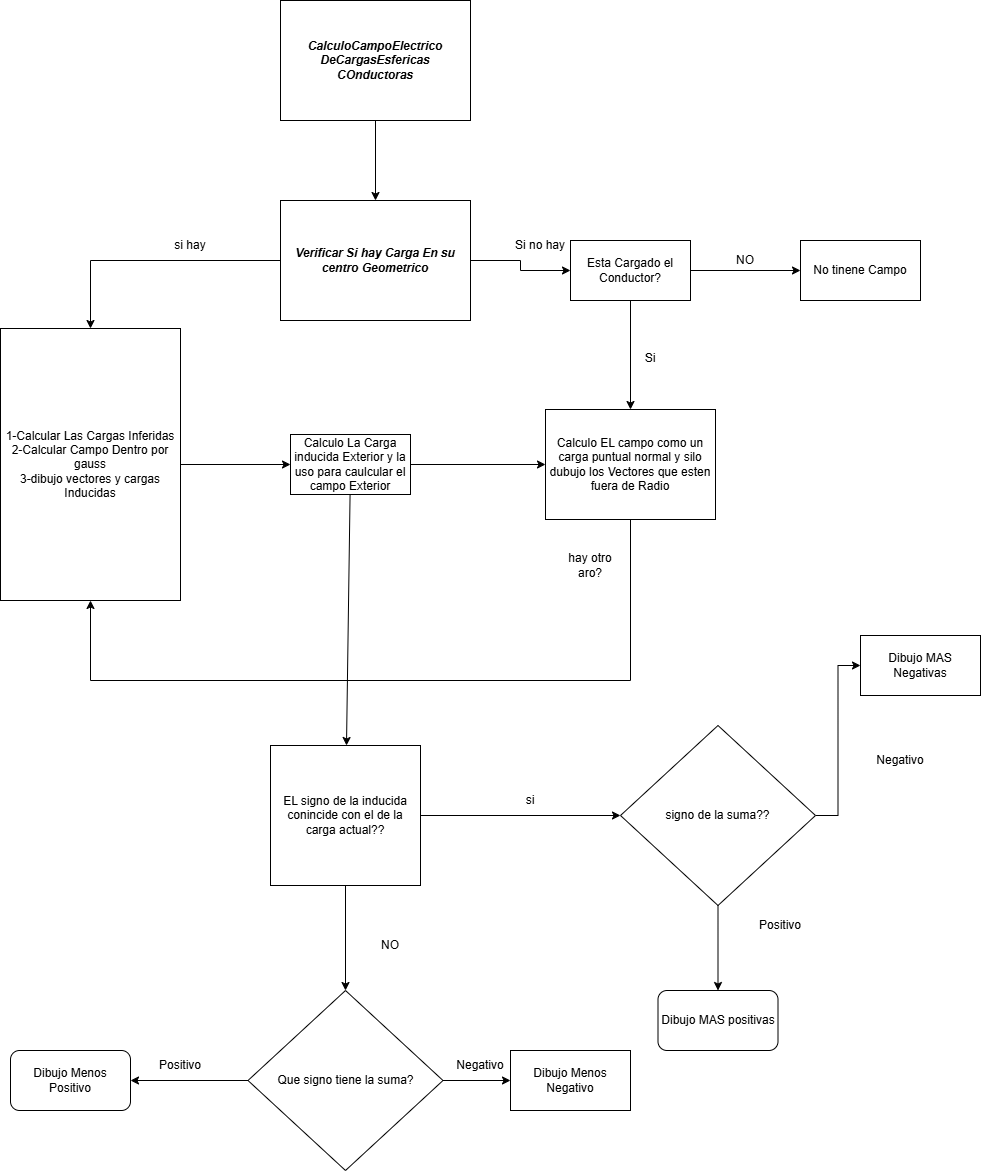

The diagram above was exported from draw.io. Its source (the exported page's mxGraphModel, read from the mxfile embedded in the PNG):
<mxGraphModel dx="2575" dy="1405" grid="1" gridSize="10" guides="1" tooltips="1" connect="1" arrows="1" fold="1" page="1" pageScale="1" pageWidth="827" pageHeight="1169" math="0" shadow="0">
  <root>
    <mxCell id="0" />
    <mxCell id="1" parent="0" />
    <mxCell id="WvWoSukJcHYoKvMMG87L-1" edge="1" parent="1" source="WvWoSukJcHYoKvMMG87L-2" style="edgeStyle=orthogonalEdgeStyle;rounded=0;orthogonalLoop=1;jettySize=auto;html=1;" target="WvWoSukJcHYoKvMMG87L-5" value="">
      <mxGeometry relative="1" as="geometry" />
    </mxCell>
    <mxCell id="WvWoSukJcHYoKvMMG87L-2" parent="1" style="rounded=0;whiteSpace=wrap;html=1;" value="&lt;i&gt;&lt;b&gt;CalculoCampoElectrico&lt;/b&gt;&lt;/i&gt;&lt;div&gt;&lt;i&gt;&lt;b&gt;DeCargasEsfericas&lt;/b&gt;&lt;/i&gt;&lt;/div&gt;&lt;div&gt;&lt;i&gt;&lt;b&gt;COnductoras&lt;/b&gt;&lt;/i&gt;&lt;/div&gt;" vertex="1">
      <mxGeometry height="120" width="190" x="750" y="190" as="geometry" />
    </mxCell>
    <mxCell id="WvWoSukJcHYoKvMMG87L-3" edge="1" parent="1" source="WvWoSukJcHYoKvMMG87L-5" style="edgeStyle=orthogonalEdgeStyle;rounded=0;orthogonalLoop=1;jettySize=auto;html=1;" target="WvWoSukJcHYoKvMMG87L-7" value="">
      <mxGeometry relative="1" as="geometry" />
    </mxCell>
    <mxCell id="WvWoSukJcHYoKvMMG87L-4" edge="1" parent="1" source="WvWoSukJcHYoKvMMG87L-5" style="edgeStyle=orthogonalEdgeStyle;rounded=0;orthogonalLoop=1;jettySize=auto;html=1;" target="WvWoSukJcHYoKvMMG87L-11" value="">
      <mxGeometry relative="1" as="geometry" />
    </mxCell>
    <mxCell id="WvWoSukJcHYoKvMMG87L-5" parent="1" style="rounded=0;whiteSpace=wrap;html=1;" value="&lt;b&gt;&lt;i&gt;Verificar Si hay Carga En su centro Geometrico&lt;/i&gt;&lt;/b&gt;" vertex="1">
      <mxGeometry height="120" width="190" x="750" y="390" as="geometry" />
    </mxCell>
    <mxCell id="WvWoSukJcHYoKvMMG87L-6" edge="1" parent="1" source="WvWoSukJcHYoKvMMG87L-7" style="edgeStyle=orthogonalEdgeStyle;rounded=0;orthogonalLoop=1;jettySize=auto;html=1;" target="WvWoSukJcHYoKvMMG87L-15" value="">
      <mxGeometry relative="1" as="geometry" />
    </mxCell>
    <mxCell id="WvWoSukJcHYoKvMMG87L-7" parent="1" style="whiteSpace=wrap;html=1;rounded=0;" value="&lt;div&gt;1-Calcular Las Cargas Inferidas&lt;/div&gt;2-Calcular Campo Dentro por gauss&lt;div&gt;3-dibujo vectores y cargas Inducidas&lt;/div&gt;" vertex="1">
      <mxGeometry height="272" width="180" x="470" y="518" as="geometry" />
    </mxCell>
    <mxCell id="WvWoSukJcHYoKvMMG87L-8" parent="1" style="text;html=1;whiteSpace=wrap;strokeColor=none;fillColor=none;align=center;verticalAlign=middle;rounded=0;" value="si hay" vertex="1">
      <mxGeometry height="30" width="60" x="630" y="420" as="geometry" />
    </mxCell>
    <mxCell id="WvWoSukJcHYoKvMMG87L-9" edge="1" parent="1" source="WvWoSukJcHYoKvMMG87L-11" style="edgeStyle=orthogonalEdgeStyle;rounded=0;orthogonalLoop=1;jettySize=auto;html=1;" target="WvWoSukJcHYoKvMMG87L-12" value="">
      <mxGeometry relative="1" as="geometry" />
    </mxCell>
    <mxCell id="WvWoSukJcHYoKvMMG87L-10" edge="1" parent="1" source="WvWoSukJcHYoKvMMG87L-11" style="edgeStyle=orthogonalEdgeStyle;rounded=0;orthogonalLoop=1;jettySize=auto;html=1;" target="WvWoSukJcHYoKvMMG87L-13" value="">
      <mxGeometry relative="1" as="geometry" />
    </mxCell>
    <mxCell id="WvWoSukJcHYoKvMMG87L-11" parent="1" style="whiteSpace=wrap;html=1;rounded=0;" value="Esta Cargado el Conductor?" vertex="1">
      <mxGeometry height="60" width="120" x="1040" y="430" as="geometry" />
    </mxCell>
    <mxCell id="WvWoSukJcHYoKvMMG87L-12" parent="1" style="whiteSpace=wrap;html=1;rounded=0;" value="No tinene Campo" vertex="1">
      <mxGeometry height="60" width="120" x="1270" y="430" as="geometry" />
    </mxCell>
    <mxCell id="WvWoSukJcHYoKvMMG87L-13" parent="1" style="whiteSpace=wrap;html=1;rounded=0;" value="Calculo EL campo como un carga puntual normal y silo dubujo los Vectores que esten fuera de Radio" vertex="1">
      <mxGeometry height="110" width="170" x="1015" y="599" as="geometry" />
    </mxCell>
    <mxCell id="WvWoSukJcHYoKvMMG87L-14" edge="1" parent="1" source="WvWoSukJcHYoKvMMG87L-15" style="edgeStyle=orthogonalEdgeStyle;rounded=0;orthogonalLoop=1;jettySize=auto;html=1;exitX=1;exitY=0.5;exitDx=0;exitDy=0;entryX=0;entryY=0.5;entryDx=0;entryDy=0;" target="WvWoSukJcHYoKvMMG87L-13">
      <mxGeometry relative="1" as="geometry" />
    </mxCell>
    <mxCell id="WvWoSukJcHYoKvMMG87L-15" parent="1" style="whiteSpace=wrap;html=1;rounded=0;" value="Calculo La Carga inducida Exterior y la uso para caulcular el campo Exterior" vertex="1">
      <mxGeometry height="60" width="120" x="760" y="624" as="geometry" />
    </mxCell>
    <mxCell id="WvWoSukJcHYoKvMMG87L-16" parent="1" style="text;html=1;whiteSpace=wrap;strokeColor=none;fillColor=none;align=center;verticalAlign=middle;rounded=0;" value="Si no hay" vertex="1">
      <mxGeometry height="30" width="60" x="980" y="420" as="geometry" />
    </mxCell>
    <mxCell id="WvWoSukJcHYoKvMMG87L-17" parent="1" style="text;html=1;whiteSpace=wrap;strokeColor=none;fillColor=none;align=center;verticalAlign=middle;rounded=0;" value="NO" vertex="1">
      <mxGeometry height="30" width="60" x="1185" y="435" as="geometry" />
    </mxCell>
    <mxCell id="WvWoSukJcHYoKvMMG87L-18" parent="1" style="text;html=1;whiteSpace=wrap;strokeColor=none;fillColor=none;align=center;verticalAlign=middle;rounded=0;" value="Si" vertex="1">
      <mxGeometry height="30" width="60" x="1090" y="533" as="geometry" />
    </mxCell>
    <mxCell id="WvWoSukJcHYoKvMMG87L-19" edge="1" parent="1" source="WvWoSukJcHYoKvMMG87L-13" style="endArrow=classic;html=1;rounded=0;" target="WvWoSukJcHYoKvMMG87L-7" value="">
      <mxGeometry height="50" relative="1" width="50" as="geometry">
        <Array as="points">
          <mxPoint x="1100" y="870" />
          <mxPoint x="560" y="870" />
        </Array>
        <mxPoint x="1090" y="870" as="sourcePoint" />
        <mxPoint x="970" y="660" as="targetPoint" />
      </mxGeometry>
    </mxCell>
    <mxCell id="WvWoSukJcHYoKvMMG87L-20" parent="1" style="text;html=1;whiteSpace=wrap;strokeColor=none;fillColor=none;align=center;verticalAlign=middle;rounded=0;" value="hay otro aro?" vertex="1">
      <mxGeometry height="30" width="60" x="1030" y="740" as="geometry" />
    </mxCell>
    <mxCell id="WvWoSukJcHYoKvMMG87L-21" edge="1" parent="1" source="WvWoSukJcHYoKvMMG87L-15" style="endArrow=classic;html=1;rounded=0;" target="WvWoSukJcHYoKvMMG87L-23" value="">
      <mxGeometry height="50" relative="1" width="50" as="geometry">
        <mxPoint x="1010" y="760" as="sourcePoint" />
        <mxPoint x="820" y="930" as="targetPoint" />
      </mxGeometry>
    </mxCell>
    <mxCell id="WvWoSukJcHYoKvMMG87L-22" edge="1" parent="1" source="WvWoSukJcHYoKvMMG87L-23" style="edgeStyle=orthogonalEdgeStyle;rounded=0;orthogonalLoop=1;jettySize=auto;html=1;exitX=0.5;exitY=1;exitDx=0;exitDy=0;entryX=0.5;entryY=0;entryDx=0;entryDy=0;" target="WvWoSukJcHYoKvMMG87L-33">
      <mxGeometry relative="1" as="geometry" />
    </mxCell>
    <mxCell id="WvWoSukJcHYoKvMMG87L-23" parent="1" style="rounded=0;whiteSpace=wrap;html=1;" value="EL signo de la inducida conincide con el de la carga actual??" vertex="1">
      <mxGeometry height="140" width="150" x="740" y="935" as="geometry" />
    </mxCell>
    <mxCell id="WvWoSukJcHYoKvMMG87L-24" edge="1" parent="1" source="WvWoSukJcHYoKvMMG87L-23" style="endArrow=classic;html=1;rounded=0;exitX=1;exitY=0.5;exitDx=0;exitDy=0;entryX=0;entryY=0.5;entryDx=0;entryDy=0;" target="WvWoSukJcHYoKvMMG87L-27" value="">
      <mxGeometry height="50" relative="1" width="50" as="geometry">
        <mxPoint x="1020" y="990" as="sourcePoint" />
        <mxPoint x="1090" y="1005" as="targetPoint" />
      </mxGeometry>
    </mxCell>
    <mxCell id="WvWoSukJcHYoKvMMG87L-25" parent="1" style="text;html=1;whiteSpace=wrap;strokeColor=none;fillColor=none;align=center;verticalAlign=middle;rounded=0;" value="si" vertex="1">
      <mxGeometry height="30" width="60" x="970" y="975" as="geometry" />
    </mxCell>
    <mxCell id="WvWoSukJcHYoKvMMG87L-26" edge="1" parent="1" source="WvWoSukJcHYoKvMMG87L-27" style="edgeStyle=orthogonalEdgeStyle;rounded=0;orthogonalLoop=1;jettySize=auto;html=1;entryX=0;entryY=0.5;entryDx=0;entryDy=0;" target="WvWoSukJcHYoKvMMG87L-28">
      <mxGeometry relative="1" as="geometry" />
    </mxCell>
    <mxCell id="WvWoSukJcHYoKvMMG87L-27" parent="1" style="rhombus;whiteSpace=wrap;html=1;" value="signo de la suma??" vertex="1">
      <mxGeometry height="180" width="195" x="1090" y="915" as="geometry" />
    </mxCell>
    <mxCell id="WvWoSukJcHYoKvMMG87L-28" parent="1" style="rounded=0;whiteSpace=wrap;html=1;" value="Dibujo MAS Negativas" vertex="1">
      <mxGeometry height="60" width="120" x="1330" y="825" as="geometry" />
    </mxCell>
    <mxCell id="WvWoSukJcHYoKvMMG87L-29" parent="1" style="rounded=1;whiteSpace=wrap;html=1;" value="Dibujo MAS positivas" vertex="1">
      <mxGeometry height="60" width="120" x="1127.5" y="1180" as="geometry" />
    </mxCell>
    <mxCell id="WvWoSukJcHYoKvMMG87L-30" edge="1" parent="1" source="WvWoSukJcHYoKvMMG87L-27" style="endArrow=classic;html=1;rounded=0;" target="WvWoSukJcHYoKvMMG87L-29" value="">
      <mxGeometry height="50" relative="1" width="50" as="geometry">
        <mxPoint x="1280" y="1060" as="sourcePoint" />
        <mxPoint x="1330" y="1010" as="targetPoint" />
      </mxGeometry>
    </mxCell>
    <mxCell id="WvWoSukJcHYoKvMMG87L-31" parent="1" style="text;html=1;whiteSpace=wrap;strokeColor=none;fillColor=none;align=center;verticalAlign=middle;rounded=0;" value="Positivo" vertex="1">
      <mxGeometry height="30" width="60" x="1220" y="1100" as="geometry" />
    </mxCell>
    <mxCell id="WvWoSukJcHYoKvMMG87L-32" parent="1" style="text;html=1;whiteSpace=wrap;strokeColor=none;fillColor=none;align=center;verticalAlign=middle;rounded=0;" value="Negativo" vertex="1">
      <mxGeometry height="30" width="60" x="920" y="1240" as="geometry" />
    </mxCell>
    <mxCell id="WvWoSukJcHYoKvMMG87L-33" parent="1" style="rhombus;whiteSpace=wrap;html=1;" value="Que signo tiene la suma?" vertex="1">
      <mxGeometry height="180" width="195" x="717.5" y="1180" as="geometry" />
    </mxCell>
    <mxCell id="WvWoSukJcHYoKvMMG87L-34" parent="1" style="rounded=0;whiteSpace=wrap;html=1;" value="Dibujo Menos Negativo" vertex="1">
      <mxGeometry height="60" width="120" x="980" y="1240" as="geometry" />
    </mxCell>
    <mxCell id="WvWoSukJcHYoKvMMG87L-35" edge="1" parent="1" source="WvWoSukJcHYoKvMMG87L-33" style="endArrow=classic;html=1;rounded=0;exitX=1;exitY=0.5;exitDx=0;exitDy=0;" target="WvWoSukJcHYoKvMMG87L-34" value="">
      <mxGeometry height="50" relative="1" width="50" as="geometry">
        <mxPoint x="920" y="1330" as="sourcePoint" />
        <mxPoint x="970" y="1280" as="targetPoint" />
      </mxGeometry>
    </mxCell>
    <mxCell id="WvWoSukJcHYoKvMMG87L-36" parent="1" style="rounded=1;whiteSpace=wrap;html=1;" value="Dibujo Menos Positivo" vertex="1">
      <mxGeometry height="60" width="120" x="480" y="1240" as="geometry" />
    </mxCell>
    <mxCell id="WvWoSukJcHYoKvMMG87L-37" edge="1" parent="1" source="WvWoSukJcHYoKvMMG87L-33" style="endArrow=classic;html=1;rounded=0;exitX=0;exitY=0.5;exitDx=0;exitDy=0;" target="WvWoSukJcHYoKvMMG87L-36" value="">
      <mxGeometry height="50" relative="1" width="50" as="geometry">
        <mxPoint x="910" y="1460" as="sourcePoint" />
        <mxPoint x="960" y="1410" as="targetPoint" />
      </mxGeometry>
    </mxCell>
    <mxCell id="WvWoSukJcHYoKvMMG87L-38" parent="1" style="text;html=1;whiteSpace=wrap;strokeColor=none;fillColor=none;align=center;verticalAlign=middle;rounded=0;" value="Negativo" vertex="1">
      <mxGeometry height="30" width="60" x="1340" y="935" as="geometry" />
    </mxCell>
    <mxCell id="WvWoSukJcHYoKvMMG87L-40" parent="1" style="text;html=1;whiteSpace=wrap;strokeColor=none;fillColor=none;align=center;verticalAlign=middle;rounded=0;" value="NO" vertex="1">
      <mxGeometry height="30" width="60" x="830" y="1120" as="geometry" />
    </mxCell>
    <mxCell id="WvWoSukJcHYoKvMMG87L-41" parent="1" style="text;html=1;whiteSpace=wrap;strokeColor=none;fillColor=none;align=center;verticalAlign=middle;rounded=0;" value="Positivo" vertex="1">
      <mxGeometry height="30" width="60" x="620" y="1240" as="geometry" />
    </mxCell>
  </root>
</mxGraphModel>